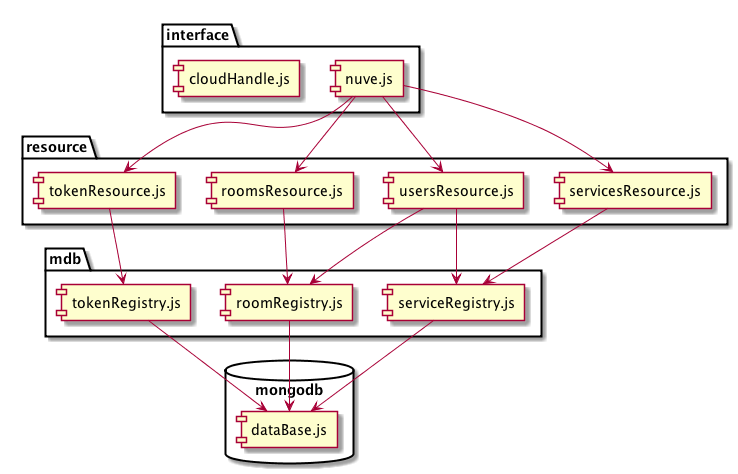

The diagram above was rendered by PlantUML. Its source (embedded in the PNG):
@startuml
package "interface" {
[nuve.js]
[cloudHandle.js]
}
package "resource" {
[servicesResource.js]
[roomsResource.js]
[usersResource.js]
[tokenResource.js]
}

package "mdb" {
[roomRegistry.js]
[serviceRegistry.js]
[tokenRegistry.js]
}

database "mongodb" {
[dataBase.js]
}

[nuve.js] -> [servicesResource.js]
[nuve.js] -> [roomsResource.js]
[nuve.js] -> [usersResource.js]
[nuve.js] -> [tokenResource.js]

[servicesResource.js] --> [serviceRegistry.js]
[roomsResource.js] --> [roomRegistry.js]
[tokenResource.js] --> [tokenRegistry.js]
[usersResource.js] --> [serviceRegistry.js]
[usersResource.js] --> [roomRegistry.js]

[roomRegistry.js] --> [dataBase.js]
[serviceRegistry.js] --> [dataBase.js]
[tokenRegistry.js] --> [dataBase.js]

@enduml